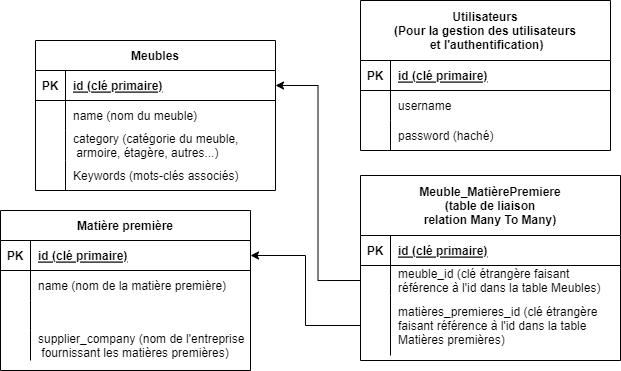

The diagram above was exported from draw.io. Its source (the exported page's mxGraphModel, read from the mxfile embedded in the PNG):
<mxGraphModel dx="819" dy="441" grid="1" gridSize="10" guides="1" tooltips="1" connect="1" arrows="1" fold="1" page="1" pageScale="1" pageWidth="850" pageHeight="1100" math="0" shadow="0" extFonts="Permanent Marker^https://fonts.googleapis.com/css?family=Permanent+Marker">
  <root>
    <mxCell id="0" />
    <mxCell id="1" parent="0" />
    <mxCell id="C-vyLk0tnHw3VtMMgP7b-2" value="Matière première" style="shape=table;startSize=30;container=1;collapsible=1;childLayout=tableLayout;fixedRows=1;rowLines=0;fontStyle=1;align=center;resizeLast=1;" parent="1" vertex="1">
      <mxGeometry x="30" y="460" width="250" height="160" as="geometry" />
    </mxCell>
    <mxCell id="C-vyLk0tnHw3VtMMgP7b-3" value="" style="shape=partialRectangle;collapsible=0;dropTarget=0;pointerEvents=0;fillColor=none;points=[[0,0.5],[1,0.5]];portConstraint=eastwest;top=0;left=0;right=0;bottom=1;" parent="C-vyLk0tnHw3VtMMgP7b-2" vertex="1">
      <mxGeometry y="30" width="250" height="30" as="geometry" />
    </mxCell>
    <mxCell id="C-vyLk0tnHw3VtMMgP7b-4" value="PK" style="shape=partialRectangle;overflow=hidden;connectable=0;fillColor=none;top=0;left=0;bottom=0;right=0;fontStyle=1;" parent="C-vyLk0tnHw3VtMMgP7b-3" vertex="1">
      <mxGeometry width="30" height="30" as="geometry">
        <mxRectangle width="30" height="30" as="alternateBounds" />
      </mxGeometry>
    </mxCell>
    <mxCell id="C-vyLk0tnHw3VtMMgP7b-5" value="id (clé primaire)" style="shape=partialRectangle;overflow=hidden;connectable=0;fillColor=none;top=0;left=0;bottom=0;right=0;align=left;spacingLeft=6;fontStyle=5;" parent="C-vyLk0tnHw3VtMMgP7b-3" vertex="1">
      <mxGeometry x="30" width="220" height="30" as="geometry">
        <mxRectangle width="220" height="30" as="alternateBounds" />
      </mxGeometry>
    </mxCell>
    <mxCell id="NqMQ00MU7MJAoUpQjjbp-7" value="" style="shape=partialRectangle;collapsible=0;dropTarget=0;pointerEvents=0;fillColor=none;points=[[0,0.5],[1,0.5]];portConstraint=eastwest;top=0;left=0;right=0;bottom=0;" vertex="1" parent="C-vyLk0tnHw3VtMMgP7b-2">
      <mxGeometry y="60" width="250" height="30" as="geometry" />
    </mxCell>
    <mxCell id="NqMQ00MU7MJAoUpQjjbp-8" value="" style="shape=partialRectangle;overflow=hidden;connectable=0;fillColor=none;top=0;left=0;bottom=0;right=0;" vertex="1" parent="NqMQ00MU7MJAoUpQjjbp-7">
      <mxGeometry width="30" height="30" as="geometry">
        <mxRectangle width="30" height="30" as="alternateBounds" />
      </mxGeometry>
    </mxCell>
    <mxCell id="NqMQ00MU7MJAoUpQjjbp-9" value="name (nom de la matière première)" style="shape=partialRectangle;overflow=hidden;connectable=0;fillColor=none;top=0;left=0;bottom=0;right=0;align=left;spacingLeft=6;" vertex="1" parent="NqMQ00MU7MJAoUpQjjbp-7">
      <mxGeometry x="30" width="220" height="30" as="geometry">
        <mxRectangle width="220" height="30" as="alternateBounds" />
      </mxGeometry>
    </mxCell>
    <mxCell id="C-vyLk0tnHw3VtMMgP7b-6" value="" style="shape=partialRectangle;collapsible=0;dropTarget=0;pointerEvents=0;fillColor=none;points=[[0,0.5],[1,0.5]];portConstraint=eastwest;top=0;left=0;right=0;bottom=0;" parent="C-vyLk0tnHw3VtMMgP7b-2" vertex="1">
      <mxGeometry y="90" width="250" height="30" as="geometry" />
    </mxCell>
    <mxCell id="C-vyLk0tnHw3VtMMgP7b-7" value="" style="shape=partialRectangle;overflow=hidden;connectable=0;fillColor=none;top=0;left=0;bottom=0;right=0;" parent="C-vyLk0tnHw3VtMMgP7b-6" vertex="1">
      <mxGeometry width="30" height="30" as="geometry">
        <mxRectangle width="30" height="30" as="alternateBounds" />
      </mxGeometry>
    </mxCell>
    <mxCell id="C-vyLk0tnHw3VtMMgP7b-8" value="" style="shape=partialRectangle;overflow=hidden;connectable=0;fillColor=none;top=0;left=0;bottom=0;right=0;align=left;spacingLeft=6;" parent="C-vyLk0tnHw3VtMMgP7b-6" vertex="1">
      <mxGeometry x="30" width="220" height="30" as="geometry">
        <mxRectangle width="220" height="30" as="alternateBounds" />
      </mxGeometry>
    </mxCell>
    <mxCell id="C-vyLk0tnHw3VtMMgP7b-9" value="" style="shape=partialRectangle;collapsible=0;dropTarget=0;pointerEvents=0;fillColor=none;points=[[0,0.5],[1,0.5]];portConstraint=eastwest;top=0;left=0;right=0;bottom=0;" parent="C-vyLk0tnHw3VtMMgP7b-2" vertex="1">
      <mxGeometry y="120" width="250" height="30" as="geometry" />
    </mxCell>
    <mxCell id="C-vyLk0tnHw3VtMMgP7b-10" value="" style="shape=partialRectangle;overflow=hidden;connectable=0;fillColor=none;top=0;left=0;bottom=0;right=0;" parent="C-vyLk0tnHw3VtMMgP7b-9" vertex="1">
      <mxGeometry width="30" height="30" as="geometry">
        <mxRectangle width="30" height="30" as="alternateBounds" />
      </mxGeometry>
    </mxCell>
    <mxCell id="C-vyLk0tnHw3VtMMgP7b-11" value="supplier_company (nom de l'entreprise&#10; fournissant les matières premières)" style="shape=partialRectangle;overflow=hidden;connectable=0;fillColor=none;top=0;left=0;bottom=0;right=0;align=left;spacingLeft=6;" parent="C-vyLk0tnHw3VtMMgP7b-9" vertex="1">
      <mxGeometry x="30" width="220" height="30" as="geometry">
        <mxRectangle width="220" height="30" as="alternateBounds" />
      </mxGeometry>
    </mxCell>
    <mxCell id="C-vyLk0tnHw3VtMMgP7b-13" value="Meuble_MatièrePremiere&#10;(table de liaison&#10;relation Many To Many)" style="shape=table;startSize=60;container=1;collapsible=1;childLayout=tableLayout;fixedRows=1;rowLines=0;fontStyle=1;align=center;resizeLast=1;" parent="1" vertex="1">
      <mxGeometry x="390" y="425" width="260" height="185" as="geometry" />
    </mxCell>
    <mxCell id="C-vyLk0tnHw3VtMMgP7b-14" value="" style="shape=partialRectangle;collapsible=0;dropTarget=0;pointerEvents=0;fillColor=none;points=[[0,0.5],[1,0.5]];portConstraint=eastwest;top=0;left=0;right=0;bottom=1;" parent="C-vyLk0tnHw3VtMMgP7b-13" vertex="1">
      <mxGeometry y="60" width="260" height="30" as="geometry" />
    </mxCell>
    <mxCell id="C-vyLk0tnHw3VtMMgP7b-15" value="PK" style="shape=partialRectangle;overflow=hidden;connectable=0;fillColor=none;top=0;left=0;bottom=0;right=0;fontStyle=1;" parent="C-vyLk0tnHw3VtMMgP7b-14" vertex="1">
      <mxGeometry width="30" height="30" as="geometry">
        <mxRectangle width="30" height="30" as="alternateBounds" />
      </mxGeometry>
    </mxCell>
    <mxCell id="C-vyLk0tnHw3VtMMgP7b-16" value="id (clé primaire)" style="shape=partialRectangle;overflow=hidden;connectable=0;fillColor=none;top=0;left=0;bottom=0;right=0;align=left;spacingLeft=6;fontStyle=5;" parent="C-vyLk0tnHw3VtMMgP7b-14" vertex="1">
      <mxGeometry x="30" width="230" height="30" as="geometry">
        <mxRectangle width="230" height="30" as="alternateBounds" />
      </mxGeometry>
    </mxCell>
    <mxCell id="C-vyLk0tnHw3VtMMgP7b-17" value="" style="shape=partialRectangle;collapsible=0;dropTarget=0;pointerEvents=0;fillColor=none;points=[[0,0.5],[1,0.5]];portConstraint=eastwest;top=0;left=0;right=0;bottom=0;" parent="C-vyLk0tnHw3VtMMgP7b-13" vertex="1">
      <mxGeometry y="90" width="260" height="30" as="geometry" />
    </mxCell>
    <mxCell id="C-vyLk0tnHw3VtMMgP7b-18" value="" style="shape=partialRectangle;overflow=hidden;connectable=0;fillColor=none;top=0;left=0;bottom=0;right=0;" parent="C-vyLk0tnHw3VtMMgP7b-17" vertex="1">
      <mxGeometry width="30" height="30" as="geometry">
        <mxRectangle width="30" height="30" as="alternateBounds" />
      </mxGeometry>
    </mxCell>
    <mxCell id="C-vyLk0tnHw3VtMMgP7b-19" value="meuble_id (clé étrangère faisant &#10;référence à l'id dans la table Meubles)" style="shape=partialRectangle;overflow=hidden;connectable=0;fillColor=none;top=0;left=0;bottom=0;right=0;align=left;spacingLeft=6;" parent="C-vyLk0tnHw3VtMMgP7b-17" vertex="1">
      <mxGeometry x="30" width="230" height="30" as="geometry">
        <mxRectangle width="230" height="30" as="alternateBounds" />
      </mxGeometry>
    </mxCell>
    <mxCell id="C-vyLk0tnHw3VtMMgP7b-20" value="" style="shape=partialRectangle;collapsible=0;dropTarget=0;pointerEvents=0;fillColor=none;points=[[0,0.5],[1,0.5]];portConstraint=eastwest;top=0;left=0;right=0;bottom=0;" parent="C-vyLk0tnHw3VtMMgP7b-13" vertex="1">
      <mxGeometry y="120" width="260" height="60" as="geometry" />
    </mxCell>
    <mxCell id="C-vyLk0tnHw3VtMMgP7b-21" value="" style="shape=partialRectangle;overflow=hidden;connectable=0;fillColor=none;top=0;left=0;bottom=0;right=0;" parent="C-vyLk0tnHw3VtMMgP7b-20" vertex="1">
      <mxGeometry width="30" height="60" as="geometry">
        <mxRectangle width="30" height="60" as="alternateBounds" />
      </mxGeometry>
    </mxCell>
    <mxCell id="C-vyLk0tnHw3VtMMgP7b-22" value="matières_premieres_id (clé étrangère &#10;faisant référence à l'id dans la table &#10;Matières premières)" style="shape=partialRectangle;overflow=hidden;connectable=0;fillColor=none;top=0;left=0;bottom=0;right=0;align=left;spacingLeft=6;" parent="C-vyLk0tnHw3VtMMgP7b-20" vertex="1">
      <mxGeometry x="30" width="230" height="60" as="geometry">
        <mxRectangle width="230" height="60" as="alternateBounds" />
      </mxGeometry>
    </mxCell>
    <mxCell id="C-vyLk0tnHw3VtMMgP7b-23" value="Meubles" style="shape=table;startSize=30;container=1;collapsible=1;childLayout=tableLayout;fixedRows=1;rowLines=0;fontStyle=1;align=center;resizeLast=1;" parent="1" vertex="1">
      <mxGeometry x="65" y="290" width="240" height="150" as="geometry" />
    </mxCell>
    <mxCell id="C-vyLk0tnHw3VtMMgP7b-24" value="" style="shape=partialRectangle;collapsible=0;dropTarget=0;pointerEvents=0;fillColor=none;points=[[0,0.5],[1,0.5]];portConstraint=eastwest;top=0;left=0;right=0;bottom=1;" parent="C-vyLk0tnHw3VtMMgP7b-23" vertex="1">
      <mxGeometry y="30" width="240" height="30" as="geometry" />
    </mxCell>
    <mxCell id="C-vyLk0tnHw3VtMMgP7b-25" value="PK" style="shape=partialRectangle;overflow=hidden;connectable=0;fillColor=none;top=0;left=0;bottom=0;right=0;fontStyle=1;" parent="C-vyLk0tnHw3VtMMgP7b-24" vertex="1">
      <mxGeometry width="30" height="30" as="geometry">
        <mxRectangle width="30" height="30" as="alternateBounds" />
      </mxGeometry>
    </mxCell>
    <mxCell id="C-vyLk0tnHw3VtMMgP7b-26" value="id (clé primaire)" style="shape=partialRectangle;overflow=hidden;connectable=0;fillColor=none;top=0;left=0;bottom=0;right=0;align=left;spacingLeft=6;fontStyle=5;" parent="C-vyLk0tnHw3VtMMgP7b-24" vertex="1">
      <mxGeometry x="30" width="210" height="30" as="geometry">
        <mxRectangle width="210" height="30" as="alternateBounds" />
      </mxGeometry>
    </mxCell>
    <mxCell id="C-vyLk0tnHw3VtMMgP7b-27" value="" style="shape=partialRectangle;collapsible=0;dropTarget=0;pointerEvents=0;fillColor=none;points=[[0,0.5],[1,0.5]];portConstraint=eastwest;top=0;left=0;right=0;bottom=0;" parent="C-vyLk0tnHw3VtMMgP7b-23" vertex="1">
      <mxGeometry y="60" width="240" height="30" as="geometry" />
    </mxCell>
    <mxCell id="C-vyLk0tnHw3VtMMgP7b-28" value="" style="shape=partialRectangle;overflow=hidden;connectable=0;fillColor=none;top=0;left=0;bottom=0;right=0;" parent="C-vyLk0tnHw3VtMMgP7b-27" vertex="1">
      <mxGeometry width="30" height="30" as="geometry">
        <mxRectangle width="30" height="30" as="alternateBounds" />
      </mxGeometry>
    </mxCell>
    <mxCell id="C-vyLk0tnHw3VtMMgP7b-29" value="name (nom du meuble)" style="shape=partialRectangle;overflow=hidden;connectable=0;fillColor=none;top=0;left=0;bottom=0;right=0;align=left;spacingLeft=6;" parent="C-vyLk0tnHw3VtMMgP7b-27" vertex="1">
      <mxGeometry x="30" width="210" height="30" as="geometry">
        <mxRectangle width="210" height="30" as="alternateBounds" />
      </mxGeometry>
    </mxCell>
    <mxCell id="NqMQ00MU7MJAoUpQjjbp-1" value="" style="shape=partialRectangle;collapsible=0;dropTarget=0;pointerEvents=0;fillColor=none;points=[[0,0.5],[1,0.5]];portConstraint=eastwest;top=0;left=0;right=0;bottom=0;" vertex="1" parent="C-vyLk0tnHw3VtMMgP7b-23">
      <mxGeometry y="90" width="240" height="30" as="geometry" />
    </mxCell>
    <mxCell id="NqMQ00MU7MJAoUpQjjbp-2" value="" style="shape=partialRectangle;overflow=hidden;connectable=0;fillColor=none;top=0;left=0;bottom=0;right=0;" vertex="1" parent="NqMQ00MU7MJAoUpQjjbp-1">
      <mxGeometry width="30" height="30" as="geometry">
        <mxRectangle width="30" height="30" as="alternateBounds" />
      </mxGeometry>
    </mxCell>
    <mxCell id="NqMQ00MU7MJAoUpQjjbp-3" value="category (catégorie du meuble,&#10; armoire, étagère, autres...)" style="shape=partialRectangle;overflow=hidden;connectable=0;fillColor=none;top=0;left=0;bottom=0;right=0;align=left;spacingLeft=6;" vertex="1" parent="NqMQ00MU7MJAoUpQjjbp-1">
      <mxGeometry x="30" width="210" height="30" as="geometry">
        <mxRectangle width="210" height="30" as="alternateBounds" />
      </mxGeometry>
    </mxCell>
    <mxCell id="NqMQ00MU7MJAoUpQjjbp-4" value="" style="shape=partialRectangle;collapsible=0;dropTarget=0;pointerEvents=0;fillColor=none;points=[[0,0.5],[1,0.5]];portConstraint=eastwest;top=0;left=0;right=0;bottom=0;" vertex="1" parent="C-vyLk0tnHw3VtMMgP7b-23">
      <mxGeometry y="120" width="240" height="30" as="geometry" />
    </mxCell>
    <mxCell id="NqMQ00MU7MJAoUpQjjbp-5" value="" style="shape=partialRectangle;overflow=hidden;connectable=0;fillColor=none;top=0;left=0;bottom=0;right=0;" vertex="1" parent="NqMQ00MU7MJAoUpQjjbp-4">
      <mxGeometry width="30" height="30" as="geometry">
        <mxRectangle width="30" height="30" as="alternateBounds" />
      </mxGeometry>
    </mxCell>
    <mxCell id="NqMQ00MU7MJAoUpQjjbp-6" value="Keywords (mots-clés associés)" style="shape=partialRectangle;overflow=hidden;connectable=0;fillColor=none;top=0;left=0;bottom=0;right=0;align=left;spacingLeft=6;" vertex="1" parent="NqMQ00MU7MJAoUpQjjbp-4">
      <mxGeometry x="30" width="210" height="30" as="geometry">
        <mxRectangle width="210" height="30" as="alternateBounds" />
      </mxGeometry>
    </mxCell>
    <mxCell id="NqMQ00MU7MJAoUpQjjbp-11" value="Utilisateurs&#10;(Pour la gestion des utilisateurs&#10; et l'authentification)" style="shape=table;startSize=60;container=1;collapsible=1;childLayout=tableLayout;fixedRows=1;rowLines=0;fontStyle=1;align=center;resizeLast=1;" vertex="1" parent="1">
      <mxGeometry x="390" y="250" width="250" height="150" as="geometry" />
    </mxCell>
    <mxCell id="NqMQ00MU7MJAoUpQjjbp-12" value="" style="shape=partialRectangle;collapsible=0;dropTarget=0;pointerEvents=0;fillColor=none;points=[[0,0.5],[1,0.5]];portConstraint=eastwest;top=0;left=0;right=0;bottom=1;" vertex="1" parent="NqMQ00MU7MJAoUpQjjbp-11">
      <mxGeometry y="60" width="250" height="30" as="geometry" />
    </mxCell>
    <mxCell id="NqMQ00MU7MJAoUpQjjbp-13" value="PK" style="shape=partialRectangle;overflow=hidden;connectable=0;fillColor=none;top=0;left=0;bottom=0;right=0;fontStyle=1;" vertex="1" parent="NqMQ00MU7MJAoUpQjjbp-12">
      <mxGeometry width="30" height="30" as="geometry">
        <mxRectangle width="30" height="30" as="alternateBounds" />
      </mxGeometry>
    </mxCell>
    <mxCell id="NqMQ00MU7MJAoUpQjjbp-14" value="id (clé primaire)" style="shape=partialRectangle;overflow=hidden;connectable=0;fillColor=none;top=0;left=0;bottom=0;right=0;align=left;spacingLeft=6;fontStyle=5;" vertex="1" parent="NqMQ00MU7MJAoUpQjjbp-12">
      <mxGeometry x="30" width="220" height="30" as="geometry">
        <mxRectangle width="220" height="30" as="alternateBounds" />
      </mxGeometry>
    </mxCell>
    <mxCell id="NqMQ00MU7MJAoUpQjjbp-15" value="" style="shape=partialRectangle;collapsible=0;dropTarget=0;pointerEvents=0;fillColor=none;points=[[0,0.5],[1,0.5]];portConstraint=eastwest;top=0;left=0;right=0;bottom=0;" vertex="1" parent="NqMQ00MU7MJAoUpQjjbp-11">
      <mxGeometry y="90" width="250" height="30" as="geometry" />
    </mxCell>
    <mxCell id="NqMQ00MU7MJAoUpQjjbp-16" value="" style="shape=partialRectangle;overflow=hidden;connectable=0;fillColor=none;top=0;left=0;bottom=0;right=0;" vertex="1" parent="NqMQ00MU7MJAoUpQjjbp-15">
      <mxGeometry width="30" height="30" as="geometry">
        <mxRectangle width="30" height="30" as="alternateBounds" />
      </mxGeometry>
    </mxCell>
    <mxCell id="NqMQ00MU7MJAoUpQjjbp-17" value="username" style="shape=partialRectangle;overflow=hidden;connectable=0;fillColor=none;top=0;left=0;bottom=0;right=0;align=left;spacingLeft=6;" vertex="1" parent="NqMQ00MU7MJAoUpQjjbp-15">
      <mxGeometry x="30" width="220" height="30" as="geometry">
        <mxRectangle width="220" height="30" as="alternateBounds" />
      </mxGeometry>
    </mxCell>
    <mxCell id="NqMQ00MU7MJAoUpQjjbp-18" value="" style="shape=partialRectangle;collapsible=0;dropTarget=0;pointerEvents=0;fillColor=none;points=[[0,0.5],[1,0.5]];portConstraint=eastwest;top=0;left=0;right=0;bottom=0;" vertex="1" parent="NqMQ00MU7MJAoUpQjjbp-11">
      <mxGeometry y="120" width="250" height="30" as="geometry" />
    </mxCell>
    <mxCell id="NqMQ00MU7MJAoUpQjjbp-19" value="" style="shape=partialRectangle;overflow=hidden;connectable=0;fillColor=none;top=0;left=0;bottom=0;right=0;" vertex="1" parent="NqMQ00MU7MJAoUpQjjbp-18">
      <mxGeometry width="30" height="30" as="geometry">
        <mxRectangle width="30" height="30" as="alternateBounds" />
      </mxGeometry>
    </mxCell>
    <mxCell id="NqMQ00MU7MJAoUpQjjbp-20" value="password (haché)" style="shape=partialRectangle;overflow=hidden;connectable=0;fillColor=none;top=0;left=0;bottom=0;right=0;align=left;spacingLeft=6;" vertex="1" parent="NqMQ00MU7MJAoUpQjjbp-18">
      <mxGeometry x="30" width="220" height="30" as="geometry">
        <mxRectangle width="220" height="30" as="alternateBounds" />
      </mxGeometry>
    </mxCell>
    <mxCell id="NqMQ00MU7MJAoUpQjjbp-25" style="edgeStyle=orthogonalEdgeStyle;rounded=0;orthogonalLoop=1;jettySize=auto;html=1;exitX=0;exitY=0.5;exitDx=0;exitDy=0;entryX=1;entryY=0.5;entryDx=0;entryDy=0;" edge="1" parent="1" source="C-vyLk0tnHw3VtMMgP7b-17" target="C-vyLk0tnHw3VtMMgP7b-24">
      <mxGeometry relative="1" as="geometry" />
    </mxCell>
    <mxCell id="NqMQ00MU7MJAoUpQjjbp-26" style="edgeStyle=orthogonalEdgeStyle;rounded=0;orthogonalLoop=1;jettySize=auto;html=1;exitX=0;exitY=0.5;exitDx=0;exitDy=0;entryX=1;entryY=0.5;entryDx=0;entryDy=0;" edge="1" parent="1" source="C-vyLk0tnHw3VtMMgP7b-20" target="C-vyLk0tnHw3VtMMgP7b-3">
      <mxGeometry relative="1" as="geometry" />
    </mxCell>
  </root>
</mxGraphModel>